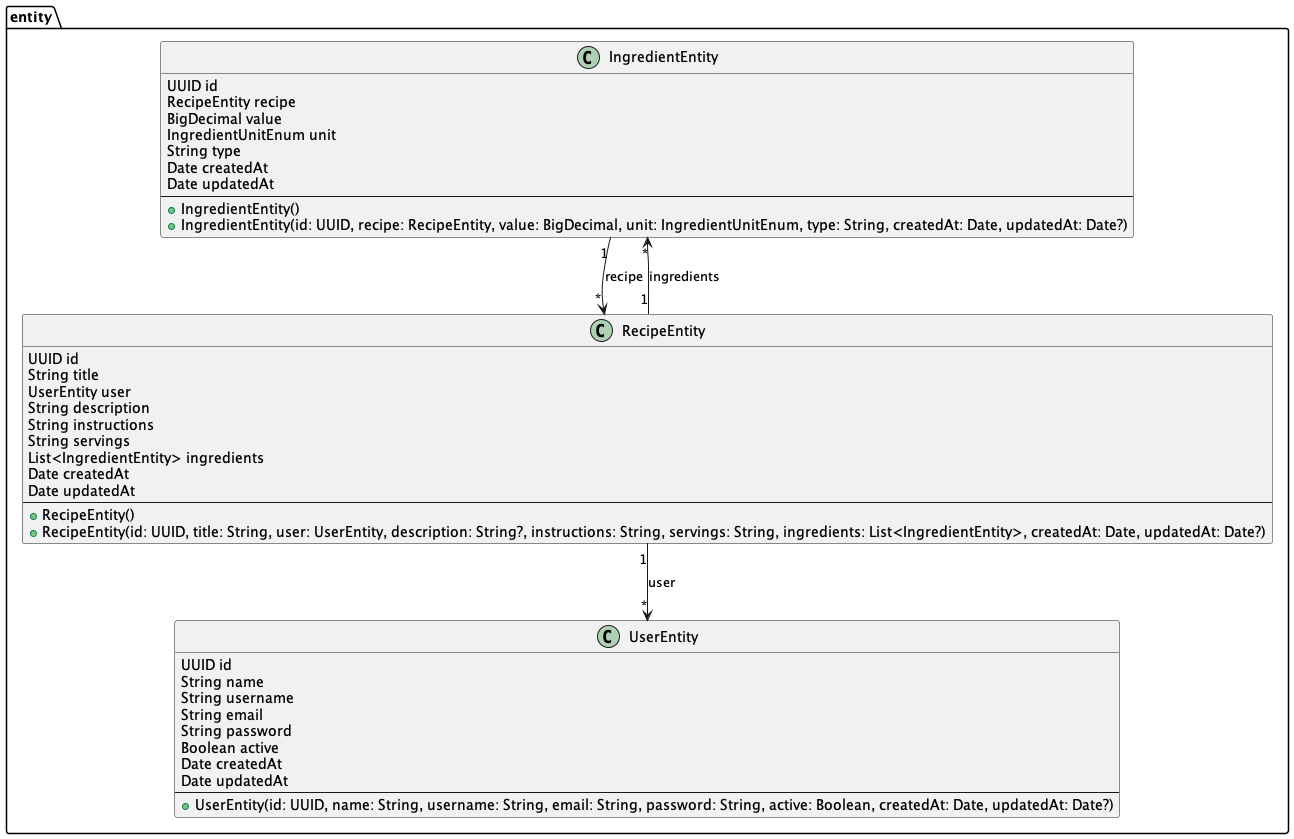

The diagram above was rendered by PlantUML. Its source (embedded in the PNG):
@startuml
package entity {

    class IngredientEntity {
        UUID id
        RecipeEntity recipe
        BigDecimal value
        IngredientUnitEnum unit
        String type
        Date createdAt
        Date updatedAt
        --
        +IngredientEntity()
        +IngredientEntity(id: UUID, recipe: RecipeEntity, value: BigDecimal, unit: IngredientUnitEnum, type: String, createdAt: Date, updatedAt: Date?)
    }

    class RecipeEntity {
        UUID id
        String title
        UserEntity user
        String description
        String instructions
        String servings
        List<IngredientEntity> ingredients
        Date createdAt
        Date updatedAt
        --
        +RecipeEntity()
        +RecipeEntity(id: UUID, title: String, user: UserEntity, description: String?, instructions: String, servings: String, ingredients: List<IngredientEntity>, createdAt: Date, updatedAt: Date?)
    }

    class UserEntity {
        UUID id
        String name
        String username
        String email
        String password
        Boolean active
        Date createdAt
        Date updatedAt
        --
        +UserEntity(id: UUID, name: String, username: String, email: String, password: String, active: Boolean, createdAt: Date, updatedAt: Date?)
    }

    IngredientEntity "1" --> "*" RecipeEntity : recipe
    RecipeEntity "1" --> "*" UserEntity : user
    RecipeEntity "1" --> "*" IngredientEntity : ingredients
}
@enduml